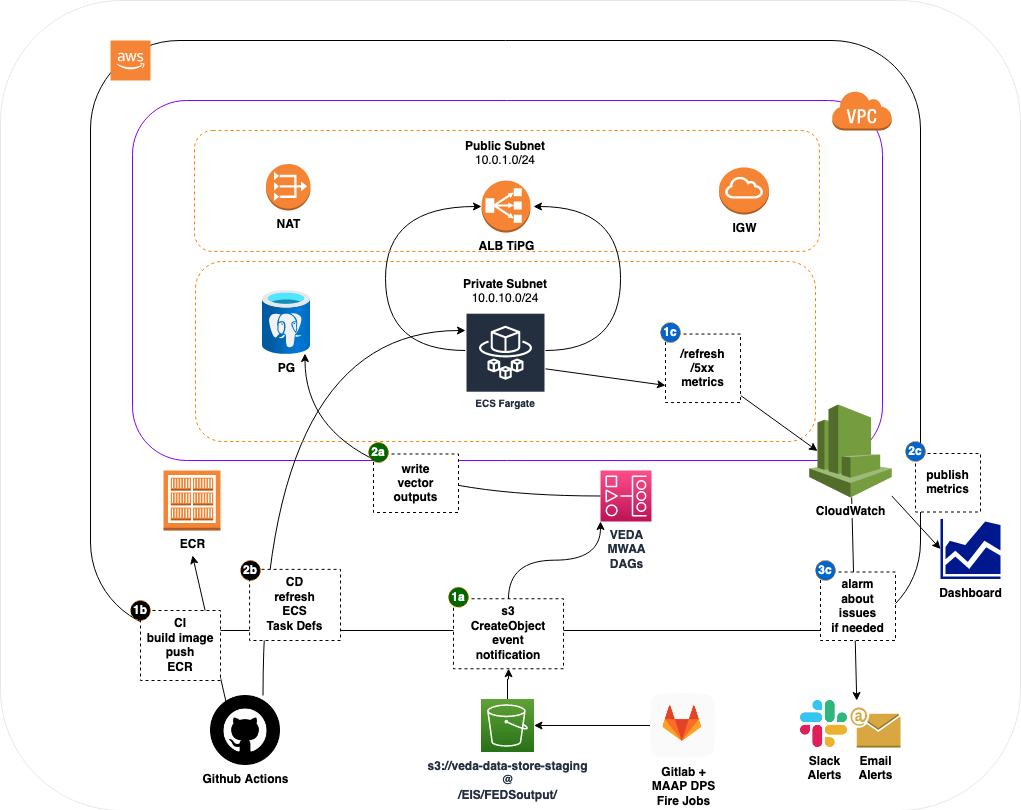

The diagram above was exported from draw.io. Its source (the exported page's mxGraphModel, read from the mxfile embedded in the PNG):
<mxGraphModel dx="2225" dy="768" grid="1" gridSize="10" guides="1" tooltips="1" connect="1" arrows="1" fold="1" page="1" pageScale="1" pageWidth="850" pageHeight="1100" math="0" shadow="0">
  <root>
    <mxCell id="0" />
    <mxCell id="1" parent="0" />
    <mxCell id="YHUjhjWI79g73jhhHQh--89" value="" style="rounded=1;whiteSpace=wrap;html=1;dashed=1;labelBackgroundColor=#FFFFFF;strokeColor=default;fontColor=#000000;fillColor=none;strokeWidth=0;" parent="1" vertex="1">
      <mxGeometry x="-80" y="100" width="1020" height="810" as="geometry" />
    </mxCell>
    <mxCell id="YHUjhjWI79g73jhhHQh--1" value="l" style="rounded=1;whiteSpace=wrap;html=1;" parent="1" vertex="1">
      <mxGeometry x="10" y="140" width="830" height="590" as="geometry" />
    </mxCell>
    <mxCell id="YHUjhjWI79g73jhhHQh--2" value="" style="outlineConnect=0;dashed=0;verticalLabelPosition=bottom;verticalAlign=top;align=center;html=1;shape=mxgraph.aws3.cloud_2;fillColor=#F58534;gradientColor=none;" parent="1" vertex="1">
      <mxGeometry x="30" y="140" width="40" height="40" as="geometry" />
    </mxCell>
    <mxCell id="YHUjhjWI79g73jhhHQh--11" value="&lt;b&gt;ECR&lt;/b&gt;" style="outlineConnect=0;dashed=0;verticalLabelPosition=bottom;verticalAlign=top;align=center;html=1;shape=mxgraph.aws3.ecr_registry;fillColor=#F58534;gradientColor=none;strokeColor=#FF8000;" parent="1" vertex="1">
      <mxGeometry x="83" y="570" width="57" height="60" as="geometry" />
    </mxCell>
    <mxCell id="YHUjhjWI79g73jhhHQh--12" value="&lt;b&gt;Github Actions&lt;br&gt;&lt;/b&gt;" style="shape=image;html=1;verticalAlign=top;verticalLabelPosition=bottom;labelBackgroundColor=#ffffff;imageAspect=0;aspect=fixed;image=https://cdn4.iconfinder.com/data/icons/miu-black-social-2/60/github-128.png;dashed=1;strokeColor=#FF8000;fillColor=none;" parent="1" vertex="1">
      <mxGeometry x="130" y="795" width="70" height="70" as="geometry" />
    </mxCell>
    <mxCell id="YHUjhjWI79g73jhhHQh--32" value="" style="endArrow=classic;html=1;rounded=0;fontColor=#FFFFFF;exitX=0.25;exitY=0;exitDx=0;exitDy=0;" parent="1" edge="1">
      <mxGeometry width="50" height="50" relative="1" as="geometry">
        <mxPoint x="147.5" y="810" as="sourcePoint" />
        <mxPoint x="112" y="655" as="targetPoint" />
      </mxGeometry>
    </mxCell>
    <mxCell id="YHUjhjWI79g73jhhHQh--33" value="" style="group" parent="1" connectable="0" vertex="1">
      <mxGeometry x="50" y="700" width="90" height="80" as="geometry" />
    </mxCell>
    <mxCell id="YHUjhjWI79g73jhhHQh--15" value="&lt;b&gt;CI&lt;/b&gt;&lt;br&gt;&lt;div&gt;&lt;b style=&quot;background-color: rgb(255, 255, 255);&quot;&gt;build image&lt;/b&gt;&lt;/div&gt;&lt;div&gt;&lt;b style=&quot;background-color: rgb(255, 255, 255);&quot;&gt;push&lt;/b&gt;&lt;/div&gt;&lt;div&gt;&lt;b style=&quot;background-color: rgb(255, 255, 255);&quot;&gt;ECR&lt;br&gt;&lt;/b&gt;&lt;/div&gt;" style="text;html=1;strokeColor=default;fillColor=default;align=center;verticalAlign=middle;whiteSpace=wrap;rounded=0;dashed=1;" parent="YHUjhjWI79g73jhhHQh--33" vertex="1">
      <mxGeometry x="10" y="10" width="80" height="70" as="geometry" />
    </mxCell>
    <mxCell id="YHUjhjWI79g73jhhHQh--17" value="&lt;b&gt;&lt;font color=&quot;#FFFFFF&quot;&gt;1b&lt;br&gt;&lt;/font&gt;&lt;/b&gt;" style="ellipse;whiteSpace=wrap;html=1;aspect=fixed;dashed=1;strokeColor=#FF8000;fillColor=#000000;" parent="YHUjhjWI79g73jhhHQh--33" vertex="1">
      <mxGeometry width="20" height="20" as="geometry" />
    </mxCell>
    <mxCell id="YHUjhjWI79g73jhhHQh--82" style="edgeStyle=none;rounded=0;orthogonalLoop=1;jettySize=auto;html=1;fontColor=#000000;" parent="1" source="YHUjhjWI79g73jhhHQh--50" edge="1">
      <mxGeometry relative="1" as="geometry">
        <mxPoint x="776.25" y="800" as="targetPoint" />
      </mxGeometry>
    </mxCell>
    <mxCell id="YHUjhjWI79g73jhhHQh--4" value="" style="rounded=1;whiteSpace=wrap;html=1;strokeColor=#7F00FF;" parent="1" vertex="1">
      <mxGeometry x="52" y="200" width="750" height="360" as="geometry" />
    </mxCell>
    <mxCell id="YHUjhjWI79g73jhhHQh--34" value="" style="endArrow=classic;html=1;rounded=0;fontColor=#FFFFFF;exitX=0.75;exitY=0;exitDx=0;exitDy=0;edgeStyle=orthogonalEdgeStyle;curved=1;" parent="1" source="YHUjhjWI79g73jhhHQh--12" target="YHUjhjWI79g73jhhHQh--10" edge="1">
      <mxGeometry width="50" height="50" relative="1" as="geometry">
        <mxPoint x="160" y="800" as="sourcePoint" />
        <mxPoint x="290" y="580" as="targetPoint" />
        <Array as="points">
          <mxPoint x="183" y="430" />
          <mxPoint x="425" y="430" />
        </Array>
      </mxGeometry>
    </mxCell>
    <mxCell id="YHUjhjWI79g73jhhHQh--5" value="" style="outlineConnect=0;dashed=0;verticalLabelPosition=bottom;verticalAlign=top;align=center;html=1;shape=mxgraph.aws3.virtual_private_cloud;fillColor=#F58534;gradientColor=none;" parent="1" vertex="1">
      <mxGeometry x="751.25" y="190" width="60" height="40" as="geometry" />
    </mxCell>
    <mxCell id="YHUjhjWI79g73jhhHQh--8" value="" style="rounded=1;whiteSpace=wrap;html=1;dashed=1;fillColor=none;strokeColor=#FF8000;" parent="1" vertex="1">
      <mxGeometry x="115" y="361" width="620" height="180" as="geometry" />
    </mxCell>
    <mxCell id="YHUjhjWI79g73jhhHQh--9" value="&lt;div&gt;&lt;b&gt;Private Subnet&lt;/b&gt;&lt;/div&gt;&lt;div&gt;10.0.10.0/24&lt;br&gt;&lt;/div&gt;" style="text;html=1;strokeColor=none;fillColor=none;align=center;verticalAlign=middle;whiteSpace=wrap;rounded=0;dashed=1;" parent="1" vertex="1">
      <mxGeometry x="325" y="380" width="200" height="21.599999999999998" as="geometry" />
    </mxCell>
    <mxCell id="TpcBwBIxQqT68joRNYnj-23" style="edgeStyle=orthogonalEdgeStyle;rounded=0;orthogonalLoop=1;jettySize=auto;html=1;entryX=0;entryY=0.5;entryDx=0;entryDy=0;entryPerimeter=0;curved=1;" edge="1" parent="1" source="YHUjhjWI79g73jhhHQh--10" target="TpcBwBIxQqT68joRNYnj-10">
      <mxGeometry relative="1" as="geometry">
        <Array as="points">
          <mxPoint x="305" y="450" />
          <mxPoint x="305" y="306" />
        </Array>
      </mxGeometry>
    </mxCell>
    <mxCell id="YHUjhjWI79g73jhhHQh--10" value="&lt;div&gt;ECS Fargate&lt;/div&gt;" style="sketch=0;outlineConnect=0;fontColor=#232F3E;gradientColor=none;strokeColor=#ffffff;fillColor=#232F3E;dashed=0;verticalLabelPosition=middle;verticalAlign=bottom;align=center;html=1;whiteSpace=wrap;fontSize=10;fontStyle=1;spacing=3;shape=mxgraph.aws4.productIcon;prIcon=mxgraph.aws4.fargate;" parent="1" vertex="1">
      <mxGeometry x="385" y="412.21" width="80" height="101.19" as="geometry" />
    </mxCell>
    <mxCell id="YHUjhjWI79g73jhhHQh--31" value="" style="group;rotation=90;" parent="1" connectable="0" vertex="1">
      <mxGeometry x="160" y="660" width="100" height="80" as="geometry" />
    </mxCell>
    <mxCell id="YHUjhjWI79g73jhhHQh--30" value="&lt;div&gt;&lt;b&gt;CD&lt;/b&gt;&lt;/div&gt;&lt;div&gt;&lt;b style=&quot;background-color: rgb(255, 255, 255);&quot;&gt;refresh&lt;/b&gt;&lt;/div&gt;&lt;div&gt;&lt;b style=&quot;background-color: rgb(255, 255, 255);&quot;&gt;ECS&lt;br&gt;&lt;/b&gt;&lt;/div&gt;&lt;div&gt;&lt;b style=&quot;background-color: rgb(255, 255, 255);&quot;&gt;Task Defs&lt;br&gt;&lt;/b&gt;&lt;/div&gt;" style="text;html=1;strokeColor=default;fillColor=default;align=center;verticalAlign=middle;whiteSpace=wrap;rounded=0;dashed=1;" parent="YHUjhjWI79g73jhhHQh--31" vertex="1">
      <mxGeometry x="9.09090909090909" y="8.88888888888889" width="90.9090909090909" height="71.11111111111111" as="geometry" />
    </mxCell>
    <mxCell id="YHUjhjWI79g73jhhHQh--56" value="&lt;b&gt;&lt;font color=&quot;#FFFFFF&quot;&gt;2b&lt;/font&gt;&lt;/b&gt;" style="ellipse;whiteSpace=wrap;html=1;aspect=fixed;dashed=1;strokeColor=#FF8000;fillColor=#000000;" parent="YHUjhjWI79g73jhhHQh--31" vertex="1">
      <mxGeometry width="20" height="20" as="geometry" />
    </mxCell>
    <mxCell id="YHUjhjWI79g73jhhHQh--60" value="" style="group" parent="1" connectable="0" vertex="1">
      <mxGeometry x="368" y="607.75" width="115" height="81.5" as="geometry" />
    </mxCell>
    <mxCell id="YHUjhjWI79g73jhhHQh--39" value="&lt;div&gt;&lt;b&gt;s3&lt;/b&gt;&lt;/div&gt;&lt;div&gt;&lt;b&gt;CreateObject&lt;/b&gt;&lt;/div&gt;&lt;div&gt;&lt;b&gt;event&lt;/b&gt;&lt;/div&gt;&lt;div&gt;&lt;b&gt;notification&lt;br&gt;&lt;/b&gt;&lt;/div&gt;" style="text;html=1;strokeColor=default;fillColor=default;align=center;verticalAlign=middle;whiteSpace=wrap;rounded=0;dashed=1;" parent="YHUjhjWI79g73jhhHQh--60" vertex="1">
      <mxGeometry x="5" y="90.5" width="110" height="70" as="geometry" />
    </mxCell>
    <mxCell id="YHUjhjWI79g73jhhHQh--57" value="&lt;font color=&quot;#FFFFFF&quot;&gt;&lt;b&gt;1a&lt;/b&gt;&lt;/font&gt;" style="ellipse;whiteSpace=wrap;html=1;aspect=fixed;dashed=1;strokeColor=#FF8000;fillColor=#006600;" parent="YHUjhjWI79g73jhhHQh--60" vertex="1">
      <mxGeometry y="79" width="20" height="20" as="geometry" />
    </mxCell>
    <mxCell id="YHUjhjWI79g73jhhHQh--66" style="edgeStyle=none;rounded=0;orthogonalLoop=1;jettySize=auto;html=1;fontColor=#000000;entryX=0.1;entryY=0.5;entryDx=0;entryDy=0;entryPerimeter=0;" parent="1" source="YHUjhjWI79g73jhhHQh--68" target="YHUjhjWI79g73jhhHQh--50" edge="1">
      <mxGeometry relative="1" as="geometry" />
    </mxCell>
    <mxCell id="YHUjhjWI79g73jhhHQh--70" value="" style="group" parent="1" connectable="0" vertex="1">
      <mxGeometry x="735" y="660" width="115" height="81.5" as="geometry" />
    </mxCell>
    <mxCell id="YHUjhjWI79g73jhhHQh--71" value="&lt;div&gt;&lt;b&gt;alarm&lt;/b&gt;&lt;/div&gt;&lt;div&gt;&lt;b&gt;about&lt;/b&gt;&lt;/div&gt;&lt;div&gt;&lt;b&gt;issues&lt;/b&gt;&lt;/div&gt;&lt;div&gt;&lt;b&gt;if needed&lt;br&gt;&lt;/b&gt;&lt;/div&gt;" style="text;html=1;strokeColor=default;fillColor=default;align=center;verticalAlign=middle;whiteSpace=wrap;rounded=0;dashed=1;" parent="YHUjhjWI79g73jhhHQh--70" vertex="1">
      <mxGeometry x="5" y="11.5" width="75" height="68.5" as="geometry" />
    </mxCell>
    <mxCell id="YHUjhjWI79g73jhhHQh--72" value="&lt;font color=&quot;#FFFFFF&quot;&gt;&lt;b&gt;3c&lt;/b&gt;&lt;/font&gt;" style="ellipse;whiteSpace=wrap;html=1;aspect=fixed;dashed=1;strokeColor=#FF8000;fillColor=#0066CC;" parent="YHUjhjWI79g73jhhHQh--70" vertex="1">
      <mxGeometry width="20" height="20" as="geometry" />
    </mxCell>
    <mxCell id="YHUjhjWI79g73jhhHQh--75" value="" style="group" parent="1" connectable="0" vertex="1">
      <mxGeometry x="720" y="800" width="100" height="47" as="geometry" />
    </mxCell>
    <mxCell id="YHUjhjWI79g73jhhHQh--73" value="&lt;div&gt;&lt;b&gt;Slack&lt;/b&gt;&lt;/div&gt;&lt;div&gt;&lt;b&gt;Alerts&lt;br&gt;&lt;/b&gt;&lt;/div&gt;" style="shape=image;html=1;verticalAlign=top;verticalLabelPosition=bottom;labelBackgroundColor=#ffffff;imageAspect=0;aspect=fixed;image=https://cdn2.iconfinder.com/data/icons/social-media-2285/512/1_Slack_colored_svg-128.png;dashed=1;strokeColor=default;fontColor=#000000;fillColor=default;" parent="YHUjhjWI79g73jhhHQh--75" vertex="1">
      <mxGeometry width="47" height="47" as="geometry" />
    </mxCell>
    <mxCell id="YHUjhjWI79g73jhhHQh--74" value="&lt;div&gt;&lt;b&gt;Email&lt;/b&gt;&lt;/div&gt;&lt;div&gt;&lt;b&gt;Alerts&lt;br&gt;&lt;/b&gt;&lt;/div&gt;" style="outlineConnect=0;dashed=0;verticalLabelPosition=bottom;verticalAlign=top;align=center;html=1;shape=mxgraph.aws3.email;fillColor=#D9A741;gradientColor=none;labelBackgroundColor=#FFFFFF;strokeColor=default;fontColor=#000000;" parent="YHUjhjWI79g73jhhHQh--75" vertex="1">
      <mxGeometry x="50" y="7" width="50" height="40" as="geometry" />
    </mxCell>
    <mxCell id="YHUjhjWI79g73jhhHQh--50" value="&lt;b&gt;CloudWatch&lt;/b&gt;" style="outlineConnect=0;dashed=0;verticalLabelPosition=bottom;verticalAlign=top;align=center;html=1;shape=mxgraph.aws3.cloudwatch;fillColor=#759C3E;gradientColor=none;labelBackgroundColor=#FFFFFF;strokeColor=default;fontColor=#000000;" parent="1" vertex="1">
      <mxGeometry x="728.75" y="504" width="82.5" height="93" as="geometry" />
    </mxCell>
    <mxCell id="YHUjhjWI79g73jhhHQh--67" value="" style="group" parent="1" connectable="0" vertex="1">
      <mxGeometry x="580" y="422.06" width="115" height="81.5" as="geometry" />
    </mxCell>
    <mxCell id="YHUjhjWI79g73jhhHQh--68" value="&lt;div&gt;&lt;b&gt;/refresh&lt;/b&gt;&lt;/div&gt;&lt;div&gt;&lt;b&gt;/5xx&lt;/b&gt;&lt;/div&gt;&lt;div&gt;&lt;b&gt;metrics&lt;br&gt;&lt;/b&gt;&lt;/div&gt;" style="text;html=1;strokeColor=default;fillColor=default;align=center;verticalAlign=middle;whiteSpace=wrap;rounded=0;dashed=1;" parent="YHUjhjWI79g73jhhHQh--67" vertex="1">
      <mxGeometry x="5" y="11.5" width="75" height="68.5" as="geometry" />
    </mxCell>
    <mxCell id="YHUjhjWI79g73jhhHQh--69" value="&lt;font color=&quot;#FFFFFF&quot;&gt;&lt;b&gt;1c&lt;/b&gt;&lt;/font&gt;" style="ellipse;whiteSpace=wrap;html=1;aspect=fixed;dashed=1;strokeColor=#FF8000;fillColor=#0066CC;" parent="YHUjhjWI79g73jhhHQh--67" vertex="1">
      <mxGeometry width="20" height="20" as="geometry" />
    </mxCell>
    <mxCell id="CYE-MafuoKtWfWFsKMSS-10" value="&lt;b&gt;Dashboard&lt;/b&gt;" style="sketch=0;aspect=fixed;pointerEvents=1;shadow=0;dashed=0;html=1;strokeColor=none;labelPosition=center;verticalLabelPosition=bottom;verticalAlign=top;align=center;fillColor=#00188D;shape=mxgraph.mscae.general.graph" parent="1" vertex="1">
      <mxGeometry x="860" y="618.5" width="60" height="60" as="geometry" />
    </mxCell>
    <mxCell id="CYE-MafuoKtWfWFsKMSS-18" value="" style="endArrow=classic;html=1;rounded=0;entryX=0;entryY=0.5;entryDx=0;entryDy=0;entryPerimeter=0;" parent="1" source="YHUjhjWI79g73jhhHQh--50" target="CYE-MafuoKtWfWFsKMSS-10" edge="1">
      <mxGeometry width="50" height="50" relative="1" as="geometry">
        <mxPoint x="630" y="540" as="sourcePoint" />
        <mxPoint x="680" y="490" as="targetPoint" />
      </mxGeometry>
    </mxCell>
    <mxCell id="CYE-MafuoKtWfWFsKMSS-19" value="" style="group" parent="1" connectable="0" vertex="1">
      <mxGeometry x="825" y="541" width="115" height="81.5" as="geometry" />
    </mxCell>
    <mxCell id="CYE-MafuoKtWfWFsKMSS-20" value="&lt;div&gt;&lt;b&gt;publish&lt;/b&gt;&lt;/div&gt;&lt;div&gt;&lt;b&gt;metrics&lt;br&gt;&lt;/b&gt;&lt;/div&gt;" style="text;html=1;strokeColor=default;fillColor=default;align=center;verticalAlign=middle;whiteSpace=wrap;rounded=0;dashed=1;" parent="CYE-MafuoKtWfWFsKMSS-19" vertex="1">
      <mxGeometry x="10" y="12" width="65" height="58.5" as="geometry" />
    </mxCell>
    <mxCell id="CYE-MafuoKtWfWFsKMSS-21" value="&lt;font color=&quot;#FFFFFF&quot;&gt;&lt;b&gt;2c&lt;/b&gt;&lt;/font&gt;" style="ellipse;whiteSpace=wrap;html=1;aspect=fixed;dashed=1;strokeColor=#FF8000;fillColor=#0066CC;" parent="CYE-MafuoKtWfWFsKMSS-19" vertex="1">
      <mxGeometry width="20" height="20" as="geometry" />
    </mxCell>
    <mxCell id="TpcBwBIxQqT68joRNYnj-8" style="edgeStyle=orthogonalEdgeStyle;rounded=0;orthogonalLoop=1;jettySize=auto;html=1;entryX=1;entryY=0.5;entryDx=0;entryDy=0;entryPerimeter=0;" edge="1" parent="1" source="TpcBwBIxQqT68joRNYnj-1" target="TpcBwBIxQqT68joRNYnj-7">
      <mxGeometry relative="1" as="geometry" />
    </mxCell>
    <mxCell id="TpcBwBIxQqT68joRNYnj-1" value="&lt;div&gt;&lt;b&gt;Gitlab +&lt;/b&gt;&lt;/div&gt;&lt;div&gt;&lt;b&gt;MAAP DPS&lt;/b&gt;&lt;/div&gt;&lt;div&gt;&lt;b&gt;Fire Jobs&lt;br&gt;&lt;/b&gt;&lt;/div&gt;" style="shape=image;html=1;verticalAlign=top;verticalLabelPosition=bottom;labelBackgroundColor=#ffffff;imageAspect=0;aspect=fixed;image=https://cdn4.iconfinder.com/data/icons/socialcones/508/Gitlab-128.png" vertex="1" parent="1">
      <mxGeometry x="570" y="792.5" width="65" height="65" as="geometry" />
    </mxCell>
    <mxCell id="TpcBwBIxQqT68joRNYnj-2" value="" style="rounded=1;whiteSpace=wrap;html=1;dashed=1;fillColor=none;strokeColor=#FF8000;" vertex="1" parent="1">
      <mxGeometry x="114" y="230" width="625" height="121" as="geometry" />
    </mxCell>
    <mxCell id="TpcBwBIxQqT68joRNYnj-3" value="&lt;div&gt;&lt;b&gt;Public Subnet&lt;/b&gt;&lt;/div&gt;&lt;div&gt;10.0.1.0/24&lt;br&gt;&lt;/div&gt;" style="text;html=1;strokeColor=none;fillColor=none;align=center;verticalAlign=middle;whiteSpace=wrap;rounded=0;dashed=1;" vertex="1" parent="1">
      <mxGeometry x="325" y="242" width="200" height="21.599999999999998" as="geometry" />
    </mxCell>
    <mxCell id="TpcBwBIxQqT68joRNYnj-4" value="&lt;b&gt;NAT&lt;/b&gt;" style="outlineConnect=0;dashed=0;verticalLabelPosition=bottom;verticalAlign=top;align=center;html=1;shape=mxgraph.aws3.vpc_nat_gateway;fillColor=#F58534;gradientColor=none;" vertex="1" parent="1">
      <mxGeometry x="185.5" y="263.6" width="44.5" height="46.4" as="geometry" />
    </mxCell>
    <mxCell id="TpcBwBIxQqT68joRNYnj-5" value="&lt;b&gt;IGW&lt;/b&gt;" style="outlineConnect=0;dashed=0;verticalLabelPosition=bottom;verticalAlign=top;align=center;html=1;shape=mxgraph.aws3.internet_gateway;fillColor=#F58534;gradientColor=none;" vertex="1" parent="1">
      <mxGeometry x="638.56" y="267" width="50" height="47" as="geometry" />
    </mxCell>
    <mxCell id="TpcBwBIxQqT68joRNYnj-6" value="&lt;b&gt;PG&lt;/b&gt;" style="image;aspect=fixed;html=1;points=[];align=center;fontSize=12;image=img/lib/azure2/databases/Azure_Database_PostgreSQL_Server.svg;" vertex="1" parent="1">
      <mxGeometry x="182" y="390" width="48" height="64" as="geometry" />
    </mxCell>
    <mxCell id="TpcBwBIxQqT68joRNYnj-9" style="edgeStyle=orthogonalEdgeStyle;rounded=0;orthogonalLoop=1;jettySize=auto;html=1;" edge="1" parent="1" source="TpcBwBIxQqT68joRNYnj-7" target="YHUjhjWI79g73jhhHQh--39">
      <mxGeometry relative="1" as="geometry" />
    </mxCell>
    <mxCell id="TpcBwBIxQqT68joRNYnj-7" value="&lt;div&gt;&lt;b&gt;s3://veda-data-store-staging&lt;/b&gt;&lt;/div&gt;&lt;div&gt;&lt;b&gt;@&lt;/b&gt;&lt;/div&gt;&lt;div&gt;&lt;b&gt;/EIS/FEDSoutput/&lt;br&gt;&lt;/b&gt;&lt;/div&gt;" style="sketch=0;points=[[0,0,0],[0.25,0,0],[0.5,0,0],[0.75,0,0],[1,0,0],[0,1,0],[0.25,1,0],[0.5,1,0],[0.75,1,0],[1,1,0],[0,0.25,0],[0,0.5,0],[0,0.75,0],[1,0.25,0],[1,0.5,0],[1,0.75,0]];outlineConnect=0;fontColor=#232F3E;gradientColor=#60A337;gradientDirection=north;fillColor=#277116;strokeColor=#ffffff;dashed=0;verticalLabelPosition=bottom;verticalAlign=top;align=center;html=1;fontSize=12;fontStyle=0;aspect=fixed;shape=mxgraph.aws4.resourceIcon;resIcon=mxgraph.aws4.s3;" vertex="1" parent="1">
      <mxGeometry x="400.5" y="798.5" width="53" height="53" as="geometry" />
    </mxCell>
    <mxCell id="TpcBwBIxQqT68joRNYnj-10" value="&lt;b&gt;ALB TiPG&lt;br&gt;&lt;/b&gt;" style="outlineConnect=0;dashed=0;verticalLabelPosition=bottom;verticalAlign=top;align=center;html=1;shape=mxgraph.aws3.classic_load_balancer;fillColor=#F58534;gradientColor=none;" vertex="1" parent="1">
      <mxGeometry x="401" y="280" width="49" height="52" as="geometry" />
    </mxCell>
    <mxCell id="TpcBwBIxQqT68joRNYnj-19" style="edgeStyle=orthogonalEdgeStyle;rounded=0;orthogonalLoop=1;jettySize=auto;html=1;exitX=0;exitY=0.5;exitDx=0;exitDy=0;exitPerimeter=0;curved=1;entryX=0.885;entryY=0.985;entryDx=0;entryDy=0;entryPerimeter=0;" edge="1" parent="1" source="TpcBwBIxQqT68joRNYnj-17" target="TpcBwBIxQqT68joRNYnj-6">
      <mxGeometry relative="1" as="geometry" />
    </mxCell>
    <mxCell id="TpcBwBIxQqT68joRNYnj-20" value="&lt;div&gt;&lt;b&gt;write &lt;br&gt;&lt;/b&gt;&lt;/div&gt;&lt;div&gt;&lt;b&gt;vector&lt;/b&gt;&lt;/div&gt;&lt;div&gt;&lt;b&gt;outputs&lt;br&gt;&lt;/b&gt;&lt;/div&gt;" style="text;html=1;strokeColor=default;fillColor=default;align=center;verticalAlign=middle;whiteSpace=wrap;rounded=0;dashed=1;" vertex="1" parent="1">
      <mxGeometry x="293" y="553.5" width="85" height="58.5" as="geometry" />
    </mxCell>
    <mxCell id="TpcBwBIxQqT68joRNYnj-21" value="&lt;font color=&quot;#FFFFFF&quot;&gt;&lt;b&gt;2a&lt;/b&gt;&lt;/font&gt;" style="ellipse;whiteSpace=wrap;html=1;aspect=fixed;dashed=1;strokeColor=#FF8000;fillColor=#006600;" vertex="1" parent="1">
      <mxGeometry x="288" y="542" width="20" height="20" as="geometry" />
    </mxCell>
    <mxCell id="TpcBwBIxQqT68joRNYnj-17" value="&lt;div&gt;&lt;b&gt;VEDA&lt;/b&gt;&lt;/div&gt;&lt;div&gt;&lt;b&gt;MWAA&lt;/b&gt;&lt;/div&gt;&lt;div&gt;&lt;b&gt;DAGs&lt;br&gt;&lt;/b&gt;&lt;/div&gt;" style="sketch=0;points=[[0,0,0],[0.25,0,0],[0.5,0,0],[0.75,0,0],[1,0,0],[0,1,0],[0.25,1,0],[0.5,1,0],[0.75,1,0],[1,1,0],[0,0.25,0],[0,0.5,0],[0,0.75,0],[1,0.25,0],[1,0.5,0],[1,0.75,0]];outlineConnect=0;fontColor=#232F3E;gradientColor=#FF4F8B;gradientDirection=north;fillColor=#BC1356;strokeColor=#ffffff;dashed=0;verticalLabelPosition=bottom;verticalAlign=top;align=center;html=1;fontSize=12;fontStyle=0;aspect=fixed;shape=mxgraph.aws4.resourceIcon;resIcon=mxgraph.aws4.managed_workflows_for_apache_airflow;" vertex="1" parent="1">
      <mxGeometry x="520" y="570" width="51" height="51" as="geometry" />
    </mxCell>
    <mxCell id="TpcBwBIxQqT68joRNYnj-18" style="edgeStyle=orthogonalEdgeStyle;rounded=0;orthogonalLoop=1;jettySize=auto;html=1;exitX=0.5;exitY=0;exitDx=0;exitDy=0;curved=1;entryX=0;entryY=1;entryDx=0;entryDy=0;entryPerimeter=0;" edge="1" parent="1" source="YHUjhjWI79g73jhhHQh--39" target="TpcBwBIxQqT68joRNYnj-17">
      <mxGeometry relative="1" as="geometry" />
    </mxCell>
    <mxCell id="TpcBwBIxQqT68joRNYnj-26" style="edgeStyle=orthogonalEdgeStyle;rounded=0;orthogonalLoop=1;jettySize=auto;html=1;entryX=0;entryY=0.5;entryDx=0;entryDy=0;entryPerimeter=0;curved=1;" edge="1" parent="1" source="YHUjhjWI79g73jhhHQh--10">
      <mxGeometry relative="1" as="geometry">
        <mxPoint x="470" y="450" as="sourcePoint" />
        <mxPoint x="453" y="306" as="targetPoint" />
        <Array as="points">
          <mxPoint x="540" y="450" />
          <mxPoint x="540" y="306" />
        </Array>
      </mxGeometry>
    </mxCell>
    <mxCell id="TpcBwBIxQqT68joRNYnj-27" value="" style="endArrow=classic;html=1;rounded=0;entryX=0;entryY=0.75;entryDx=0;entryDy=0;" edge="1" parent="1" source="YHUjhjWI79g73jhhHQh--10" target="YHUjhjWI79g73jhhHQh--68">
      <mxGeometry width="50" height="50" relative="1" as="geometry">
        <mxPoint x="440" y="560" as="sourcePoint" />
        <mxPoint x="490" y="510" as="targetPoint" />
      </mxGeometry>
    </mxCell>
  </root>
</mxGraphModel>